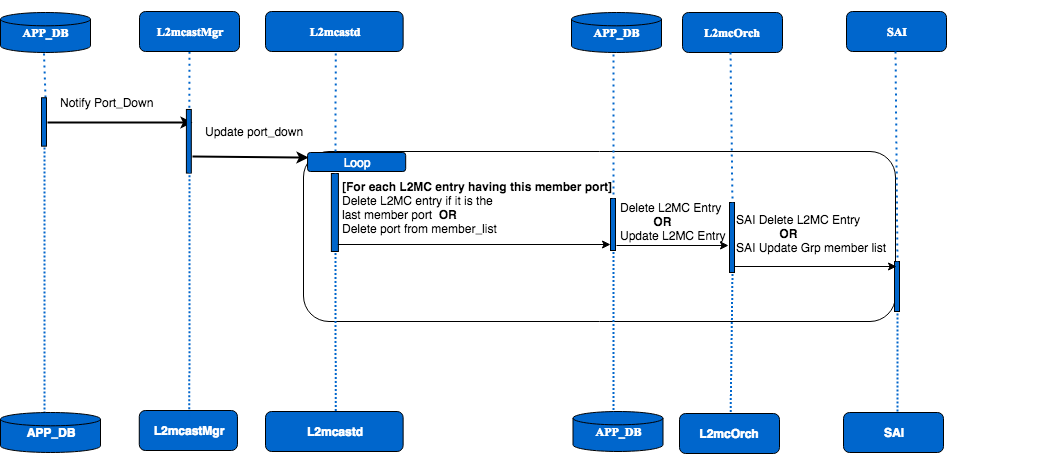

The diagram above was exported from draw.io. Its source (the exported page's mxGraphModel, read from the mxfile embedded in the PNG):
<mxGraphModel dx="1398" dy="788" grid="1" gridSize="10" guides="1" tooltips="1" connect="1" arrows="1" fold="1" page="1" pageScale="1" pageWidth="1100" pageHeight="850" background="#ffffff" math="0" shadow="0">
  <root>
    <mxCell id="0" />
    <mxCell id="1" parent="0" />
    <mxCell id="Y5NYvMR10VcFkEAW58e7-9" style="edgeStyle=orthogonalEdgeStyle;rounded=0;orthogonalLoop=1;jettySize=auto;html=1;" parent="1" edge="1">
      <mxGeometry relative="1" as="geometry">
        <mxPoint x="381" y="520" as="targetPoint" />
        <mxPoint x="381" y="520" as="sourcePoint" />
      </mxGeometry>
    </mxCell>
    <mxCell id="PO86LZXoNlaVHMySsLTH-7" value="" style="group" parent="1" vertex="1" connectable="0">
      <mxGeometry x="35" y="188" width="1054" height="460" as="geometry" />
    </mxCell>
    <mxCell id="GwGVveTOp1yNHkbc9yiS-70" value="" style="group" parent="PO86LZXoNlaVHMySsLTH-7" vertex="1" connectable="0">
      <mxGeometry x="265" y="21" width="757" height="432" as="geometry" />
    </mxCell>
    <mxCell id="PO86LZXoNlaVHMySsLTH-1" value="" style="rounded=1;whiteSpace=wrap;html=1;" parent="GwGVveTOp1yNHkbc9yiS-70" vertex="1">
      <mxGeometry x="38" y="130" width="592" height="170" as="geometry" />
    </mxCell>
    <mxCell id="GwGVveTOp1yNHkbc9yiS-71" value="&lt;font color=&quot;#ffffff&quot;&gt;&lt;b&gt;L2mcastd&lt;/b&gt;&lt;/font&gt;" style="rounded=1;whiteSpace=wrap;html=1;fillColor=#0066CC;" parent="GwGVveTOp1yNHkbc9yiS-70" vertex="1">
      <mxGeometry y="390" width="137.63944937673753" height="40" as="geometry" />
    </mxCell>
    <mxCell id="GwGVveTOp1yNHkbc9yiS-72" value="" style="html=1;points=[];perimeter=orthogonalPerimeter;rounded=0;shadow=0;comic=0;labelBackgroundColor=none;strokeColor=#000000;strokeWidth=1;fillColor=#0066CC;fontFamily=Verdana;fontSize=12;fontColor=#000000;align=center;" parent="GwGVveTOp1yNHkbc9yiS-70" vertex="1">
      <mxGeometry x="65.88703703703705" y="152" width="7.00925925925926" height="78" as="geometry" />
    </mxCell>
    <mxCell id="GwGVveTOp1yNHkbc9yiS-73" value="&lt;font color=&quot;#ffffff&quot; face=&quot;Times New Roman&quot;&gt;&lt;b&gt;L2mcastd&lt;/b&gt;&lt;/font&gt;" style="rounded=1;whiteSpace=wrap;html=1;fillColor=#0066CC;" parent="GwGVveTOp1yNHkbc9yiS-70" vertex="1">
      <mxGeometry y="-10" width="137.63944937673753" height="40" as="geometry" />
    </mxCell>
    <mxCell id="GwGVveTOp1yNHkbc9yiS-74" value="" style="endArrow=none;html=1;dashed=1;dashPattern=1 1;strokeWidth=2;strokeColor=#0066CC;entryX=0.6;entryY=1;entryDx=0;entryDy=0;entryPerimeter=0;" parent="GwGVveTOp1yNHkbc9yiS-70" target="GwGVveTOp1yNHkbc9yiS-72" edge="1">
      <mxGeometry width="50" height="50" relative="1" as="geometry">
        <mxPoint x="70.19611918213614" y="401.5645161290323" as="sourcePoint" />
        <mxPoint x="70.19611918213614" y="283.6612903225807" as="targetPoint" />
      </mxGeometry>
    </mxCell>
    <mxCell id="GwGVveTOp1yNHkbc9yiS-75" value="" style="endArrow=none;html=1;dashed=1;dashPattern=1 2;strokeWidth=2;entryX=0.2;entryY=0.995;entryDx=0;entryDy=0;entryPerimeter=0;strokeColor=#0066CC;exitX=0.6;exitY=0.032;exitDx=0;exitDy=0;exitPerimeter=0;" parent="GwGVveTOp1yNHkbc9yiS-70" source="GwGVveTOp1yNHkbc9yiS-72" edge="1">
      <mxGeometry width="50" height="50" relative="1" as="geometry">
        <mxPoint x="70.19611918213614" y="68.66129032258067" as="sourcePoint" />
        <mxPoint x="70.19611918213614" y="27.048387096774196" as="targetPoint" />
      </mxGeometry>
    </mxCell>
    <mxCell id="GwGVveTOp1yNHkbc9yiS-76" value="" style="endArrow=classic;html=1;strokeColor=#000000;strokeWidth=2;exitX=2.057;exitY=0.519;exitDx=0;exitDy=0;exitPerimeter=0;" parent="GwGVveTOp1yNHkbc9yiS-70" edge="1">
      <mxGeometry width="50" height="50" relative="1" as="geometry">
        <mxPoint x="-73" y="135" as="sourcePoint" />
        <mxPoint x="43" y="136" as="targetPoint" />
        <Array as="points">
          <mxPoint x="42.771955430006294" y="136.19354838709677" />
        </Array>
      </mxGeometry>
    </mxCell>
    <mxCell id="Y5NYvMR10VcFkEAW58e7-58" value="&lt;b&gt;[For each L2MC entry having this member port]&lt;/b&gt;&lt;br&gt;Delete L2MC entry if it is the&amp;nbsp;&lt;br&gt;last member port &amp;nbsp;&lt;b&gt;OR&lt;/b&gt;&lt;br&gt;Delete port from member_list&lt;br&gt;" style="text;html=1;resizable=0;points=[];autosize=1;align=left;verticalAlign=top;spacingTop=-4;" parent="GwGVveTOp1yNHkbc9yiS-70" vertex="1">
      <mxGeometry x="75.42902878665592" y="156" width="290" height="60" as="geometry" />
    </mxCell>
    <mxCell id="Y5NYvMR10VcFkEAW58e7-102" value="&lt;font color=&quot;#ffffff&quot; face=&quot;Times New Roman&quot;&gt;&lt;b&gt;APP_DB&lt;/b&gt;&lt;/font&gt;" style="strokeWidth=1;html=1;shape=mxgraph.flowchart.database;whiteSpace=wrap;fillColor=#0066CC;" parent="GwGVveTOp1yNHkbc9yiS-70" vertex="1">
      <mxGeometry x="307.5" y="390" width="90" height="40" as="geometry" />
    </mxCell>
    <mxCell id="PO86LZXoNlaVHMySsLTH-2" value="&lt;font color=&quot;#ffffff&quot;&gt;Loop&lt;/font&gt;" style="rounded=1;whiteSpace=wrap;html=1;fillColor=#0066CC;" parent="GwGVveTOp1yNHkbc9yiS-70" vertex="1">
      <mxGeometry x="42.05555555555556" y="131" width="98.12962962962965" height="19" as="geometry" />
    </mxCell>
    <mxCell id="PO86LZXoNlaVHMySsLTH-6" value="" style="endArrow=classic;html=1;" parent="GwGVveTOp1yNHkbc9yiS-70" target="Y5NYvMR10VcFkEAW58e7-49" edge="1">
      <mxGeometry width="50" height="50" relative="1" as="geometry">
        <mxPoint x="72.27638190954775" y="223" as="sourcePoint" />
        <mxPoint x="282.76549413735347" y="223" as="targetPoint" />
      </mxGeometry>
    </mxCell>
    <mxCell id="Y5NYvMR10VcFkEAW58e7-67" value="Delete L2MC Entry&lt;br&gt;&amp;nbsp; &amp;nbsp; &amp;nbsp; &amp;nbsp; &amp;nbsp; &lt;b&gt;OR&lt;/b&gt;&lt;br&gt;Update L2MC Entry&lt;br&gt;" style="text;html=1;resizable=0;points=[];autosize=1;align=left;verticalAlign=top;spacingTop=-4;" parent="GwGVveTOp1yNHkbc9yiS-70" vertex="1">
      <mxGeometry x="353.1964819506699" y="177" width="120" height="40" as="geometry" />
    </mxCell>
    <mxCell id="GwGVveTOp1yNHkbc9yiS-59" value="" style="group" parent="PO86LZXoNlaVHMySsLTH-7" vertex="1" connectable="0">
      <mxGeometry y="12" width="236" height="448" as="geometry" />
    </mxCell>
    <mxCell id="GwGVveTOp1yNHkbc9yiS-56" value="&lt;font color=&quot;#ffffff&quot; face=&quot;Times New Roman&quot;&gt;&lt;b&gt;APP_DB&lt;/b&gt;&lt;/font&gt;" style="strokeWidth=1;html=1;shape=mxgraph.flowchart.database;whiteSpace=wrap;fillColor=#0066CC;" parent="GwGVveTOp1yNHkbc9yiS-59" vertex="1">
      <mxGeometry width="90" height="40" as="geometry" />
    </mxCell>
    <mxCell id="GwGVveTOp1yNHkbc9yiS-45" value="" style="endArrow=none;html=1;dashed=1;dashPattern=1 1;strokeWidth=2;strokeColor=#0066CC;" parent="GwGVveTOp1yNHkbc9yiS-59" edge="1">
      <mxGeometry width="50" height="50" relative="1" as="geometry">
        <mxPoint x="44" y="416.9290322580645" as="sourcePoint" />
        <mxPoint x="44" y="108.38709677419354" as="targetPoint" />
      </mxGeometry>
    </mxCell>
    <mxCell id="GwGVveTOp1yNHkbc9yiS-46" value="" style="endArrow=none;html=1;dashed=1;dashPattern=1 2;strokeWidth=2;entryX=0.2;entryY=0.995;entryDx=0;entryDy=0;entryPerimeter=0;strokeColor=#0066CC;exitX=0.8;exitY=-0.011;exitDx=0;exitDy=0;exitPerimeter=0;" parent="GwGVveTOp1yNHkbc9yiS-59" source="GwGVveTOp1yNHkbc9yiS-54" edge="1">
      <mxGeometry width="50" height="50" relative="1" as="geometry">
        <mxPoint x="43" y="81.41538461538462" as="sourcePoint" />
        <mxPoint x="43" y="26.73548387096774" as="targetPoint" />
      </mxGeometry>
    </mxCell>
    <mxCell id="GwGVveTOp1yNHkbc9yiS-54" value="" style="html=1;points=[];perimeter=orthogonalPerimeter;rounded=0;shadow=0;comic=0;labelBackgroundColor=none;strokeColor=#000000;strokeWidth=1;fillColor=#0066CC;fontFamily=Verdana;fontSize=12;fontColor=#000000;align=center;" parent="GwGVveTOp1yNHkbc9yiS-59" vertex="1">
      <mxGeometry x="41" y="85.25111662531017" width="5" height="48.41290322580645" as="geometry" />
    </mxCell>
    <mxCell id="GwGVveTOp1yNHkbc9yiS-58" value="&lt;font color=&quot;#ffffff&quot;&gt;&lt;b&gt;APP_DB&lt;/b&gt;&lt;/font&gt;" style="strokeWidth=1;html=1;shape=mxgraph.flowchart.database;whiteSpace=wrap;fillColor=#0066CC;" parent="GwGVveTOp1yNHkbc9yiS-59" vertex="1">
      <mxGeometry y="400" width="100" height="40" as="geometry" />
    </mxCell>
    <mxCell id="GwGVveTOp1yNHkbc9yiS-68" value="" style="endArrow=classic;html=1;strokeColor=#000000;strokeWidth=2;" parent="GwGVveTOp1yNHkbc9yiS-59" edge="1">
      <mxGeometry width="50" height="50" relative="1" as="geometry">
        <mxPoint x="47" y="110" as="sourcePoint" />
        <mxPoint x="192" y="110" as="targetPoint" />
        <Array as="points" />
      </mxGeometry>
    </mxCell>
    <mxCell id="GwGVveTOp1yNHkbc9yiS-69" value="Notify Port_Down" style="text;html=1;resizable=0;points=[];autosize=1;align=left;verticalAlign=top;spacingTop=-4;" parent="GwGVveTOp1yNHkbc9yiS-59" vertex="1">
      <mxGeometry x="58" y="80.5" width="110" height="20" as="geometry" />
    </mxCell>
    <mxCell id="Y5NYvMR10VcFkEAW58e7-59" value="" style="group" parent="PO86LZXoNlaVHMySsLTH-7" vertex="1" connectable="0">
      <mxGeometry x="386" y="10" width="251" height="443" as="geometry" />
    </mxCell>
    <mxCell id="Y5NYvMR10VcFkEAW58e7-49" value="" style="html=1;points=[];perimeter=orthogonalPerimeter;rounded=0;shadow=0;comic=0;labelBackgroundColor=none;strokeColor=#000000;strokeWidth=1;fillColor=#0066CC;fontFamily=Verdana;fontSize=12;fontColor=#000000;align=center;" parent="Y5NYvMR10VcFkEAW58e7-59" vertex="1">
      <mxGeometry x="224" y="188" width="5" height="52" as="geometry" />
    </mxCell>
    <mxCell id="Y5NYvMR10VcFkEAW58e7-51" value="" style="endArrow=none;html=1;dashed=1;dashPattern=1 1;strokeWidth=2;strokeColor=#0066CC;entryX=0.6;entryY=1;entryDx=0;entryDy=0;entryPerimeter=0;" parent="Y5NYvMR10VcFkEAW58e7-59" target="Y5NYvMR10VcFkEAW58e7-49" edge="1">
      <mxGeometry width="50" height="50" relative="1" as="geometry">
        <mxPoint x="227" y="411.5645161290322" as="sourcePoint" />
        <mxPoint x="-490" y="203.66129032258073" as="targetPoint" />
      </mxGeometry>
    </mxCell>
    <mxCell id="Y5NYvMR10VcFkEAW58e7-52" value="" style="endArrow=none;html=1;dashed=1;dashPattern=1 2;strokeWidth=2;entryX=0.2;entryY=0.995;entryDx=0;entryDy=0;entryPerimeter=0;strokeColor=#0066CC;exitX=0.6;exitY=0.032;exitDx=0;exitDy=0;exitPerimeter=0;" parent="Y5NYvMR10VcFkEAW58e7-59" source="Y5NYvMR10VcFkEAW58e7-49" edge="1">
      <mxGeometry width="50" height="50" relative="1" as="geometry">
        <mxPoint x="-490" y="-11.338709677419331" as="sourcePoint" />
        <mxPoint x="227" y="37.04838709677415" as="targetPoint" />
      </mxGeometry>
    </mxCell>
    <mxCell id="Y5NYvMR10VcFkEAW58e7-60" value="" style="group" parent="PO86LZXoNlaVHMySsLTH-7" vertex="1" connectable="0">
      <mxGeometry x="682" y="12" width="205" height="443" as="geometry" />
    </mxCell>
    <mxCell id="Y5NYvMR10VcFkEAW58e7-61" value="" style="html=1;points=[];perimeter=orthogonalPerimeter;rounded=0;shadow=0;comic=0;labelBackgroundColor=none;strokeColor=#000000;strokeWidth=1;fillColor=#0066CC;fontFamily=Verdana;fontSize=12;fontColor=#000000;align=center;" parent="Y5NYvMR10VcFkEAW58e7-60" vertex="1">
      <mxGeometry x="47" y="190" width="5" height="70" as="geometry" />
    </mxCell>
    <mxCell id="Y5NYvMR10VcFkEAW58e7-62" value="&lt;font color=&quot;#ffffff&quot; face=&quot;Times New Roman&quot;&gt;&lt;span&gt;&lt;b&gt;L2mcOrch&lt;/b&gt;&lt;/span&gt;&lt;/font&gt;" style="rounded=1;whiteSpace=wrap;html=1;fillColor=#0066CC;" parent="Y5NYvMR10VcFkEAW58e7-60" vertex="1">
      <mxGeometry width="100" height="40" as="geometry" />
    </mxCell>
    <mxCell id="Y5NYvMR10VcFkEAW58e7-63" value="" style="endArrow=none;html=1;dashed=1;dashPattern=1 1;strokeWidth=2;strokeColor=#0066CC;entryX=0.6;entryY=1;entryDx=0;entryDy=0;entryPerimeter=0;" parent="Y5NYvMR10VcFkEAW58e7-60" target="Y5NYvMR10VcFkEAW58e7-61" edge="1">
      <mxGeometry width="50" height="50" relative="1" as="geometry">
        <mxPoint x="48" y="411.5645161290322" as="sourcePoint" />
        <mxPoint x="-669" y="203.66129032258073" as="targetPoint" />
      </mxGeometry>
    </mxCell>
    <mxCell id="Y5NYvMR10VcFkEAW58e7-64" value="" style="endArrow=none;html=1;dashed=1;dashPattern=1 2;strokeWidth=2;entryX=0.2;entryY=0.995;entryDx=0;entryDy=0;entryPerimeter=0;strokeColor=#0066CC;exitX=0.6;exitY=0.032;exitDx=0;exitDy=0;exitPerimeter=0;" parent="Y5NYvMR10VcFkEAW58e7-60" source="Y5NYvMR10VcFkEAW58e7-61" edge="1">
      <mxGeometry width="50" height="50" relative="1" as="geometry">
        <mxPoint x="-669" y="-11.338709677419331" as="sourcePoint" />
        <mxPoint x="48" y="37.04838709677415" as="targetPoint" />
      </mxGeometry>
    </mxCell>
    <mxCell id="Y5NYvMR10VcFkEAW58e7-65" value="&lt;font color=&quot;#ffffff&quot;&gt;&lt;b&gt;L2mcOrch&lt;/b&gt;&lt;/font&gt;" style="rounded=1;whiteSpace=wrap;html=1;fillColor=#0066CC;" parent="Y5NYvMR10VcFkEAW58e7-60" vertex="1">
      <mxGeometry x="-3" y="401" width="100" height="40" as="geometry" />
    </mxCell>
    <mxCell id="Y5NYvMR10VcFkEAW58e7-66" value="" style="endArrow=classic;html=1;" parent="Y5NYvMR10VcFkEAW58e7-60" edge="1">
      <mxGeometry width="50" height="50" relative="1" as="geometry">
        <mxPoint x="-66" y="233" as="sourcePoint" />
        <mxPoint x="46" y="233" as="targetPoint" />
      </mxGeometry>
    </mxCell>
    <mxCell id="Y5NYvMR10VcFkEAW58e7-77" value="" style="group" parent="PO86LZXoNlaVHMySsLTH-7" vertex="1" connectable="0">
      <mxGeometry x="846" y="11" width="100" height="443" as="geometry" />
    </mxCell>
    <mxCell id="Y5NYvMR10VcFkEAW58e7-78" value="" style="html=1;points=[];perimeter=orthogonalPerimeter;rounded=0;shadow=0;comic=0;labelBackgroundColor=none;strokeColor=#000000;strokeWidth=1;fillColor=#0066CC;fontFamily=Verdana;fontSize=12;fontColor=#000000;align=center;" parent="Y5NYvMR10VcFkEAW58e7-77" vertex="1">
      <mxGeometry x="48" y="250" width="5" height="50" as="geometry" />
    </mxCell>
    <mxCell id="Y5NYvMR10VcFkEAW58e7-79" value="&lt;font color=&quot;#ffffff&quot; face=&quot;Times New Roman&quot;&gt;&lt;span&gt;&lt;b&gt;SAI&lt;/b&gt;&lt;/span&gt;&lt;/font&gt;" style="rounded=1;whiteSpace=wrap;html=1;fillColor=#0066CC;" parent="Y5NYvMR10VcFkEAW58e7-77" vertex="1">
      <mxGeometry width="100" height="40" as="geometry" />
    </mxCell>
    <mxCell id="Y5NYvMR10VcFkEAW58e7-80" value="" style="endArrow=none;html=1;dashed=1;dashPattern=1 1;strokeWidth=2;strokeColor=#0066CC;entryX=0.6;entryY=1;entryDx=0;entryDy=0;entryPerimeter=0;" parent="Y5NYvMR10VcFkEAW58e7-77" target="Y5NYvMR10VcFkEAW58e7-78" edge="1">
      <mxGeometry width="50" height="50" relative="1" as="geometry">
        <mxPoint x="51" y="412" as="sourcePoint" />
        <mxPoint x="-668" y="203.66129032258073" as="targetPoint" />
      </mxGeometry>
    </mxCell>
    <mxCell id="Y5NYvMR10VcFkEAW58e7-81" value="" style="endArrow=none;html=1;dashed=1;dashPattern=1 2;strokeWidth=2;entryX=0.2;entryY=0.995;entryDx=0;entryDy=0;entryPerimeter=0;strokeColor=#0066CC;exitX=0.6;exitY=0.032;exitDx=0;exitDy=0;exitPerimeter=0;" parent="Y5NYvMR10VcFkEAW58e7-77" source="Y5NYvMR10VcFkEAW58e7-78" edge="1">
      <mxGeometry width="50" height="50" relative="1" as="geometry">
        <mxPoint x="-668" y="-11.338709677419331" as="sourcePoint" />
        <mxPoint x="49" y="37.04838709677415" as="targetPoint" />
      </mxGeometry>
    </mxCell>
    <mxCell id="Y5NYvMR10VcFkEAW58e7-82" value="&lt;font color=&quot;#ffffff&quot;&gt;&lt;b&gt;SAI&lt;/b&gt;&lt;/font&gt;" style="rounded=1;whiteSpace=wrap;html=1;fillColor=#0066CC;" parent="Y5NYvMR10VcFkEAW58e7-77" vertex="1">
      <mxGeometry x="-3" y="401" width="100" height="40" as="geometry" />
    </mxCell>
    <mxCell id="GwGVveTOp1yNHkbc9yiS-62" value="" style="group" parent="PO86LZXoNlaVHMySsLTH-7" vertex="1" connectable="0">
      <mxGeometry x="138.77239709443097" width="184.31053268765135" height="451" as="geometry" />
    </mxCell>
    <mxCell id="GwGVveTOp1yNHkbc9yiS-63" value="&lt;font color=&quot;#ffffff&quot;&gt;&lt;b&gt;L2mcastMgr&lt;/b&gt;&lt;/font&gt;" style="rounded=1;whiteSpace=wrap;html=1;fillColor=#0066CC;" parent="GwGVveTOp1yNHkbc9yiS-62" vertex="1">
      <mxGeometry y="410" width="98.18401937046005" height="40" as="geometry" />
    </mxCell>
    <mxCell id="GwGVveTOp1yNHkbc9yiS-64" value="" style="html=1;points=[];perimeter=orthogonalPerimeter;rounded=0;shadow=0;comic=0;labelBackgroundColor=none;strokeColor=#000000;strokeWidth=1;fillColor=#0066CC;fontFamily=Verdana;fontSize=12;fontColor=#000000;align=center;" parent="GwGVveTOp1yNHkbc9yiS-62" vertex="1">
      <mxGeometry x="47.12832929782083" y="108.95892538950062" width="4.9092009685230025" height="63.61022524786403" as="geometry" />
    </mxCell>
    <mxCell id="GwGVveTOp1yNHkbc9yiS-66" value="" style="endArrow=none;html=1;dashed=1;dashPattern=1 1;strokeWidth=2;strokeColor=#0066CC;entryX=0.6;entryY=0.957;entryDx=0;entryDy=0;entryPerimeter=0;" parent="GwGVveTOp1yNHkbc9yiS-62" target="GwGVveTOp1yNHkbc9yiS-64" edge="1">
      <mxGeometry width="50" height="50" relative="1" as="geometry">
        <mxPoint x="50.073849878934624" y="416.67482316797276" as="sourcePoint" />
        <mxPoint x="50.073849878934624" y="294.33506507029506" as="targetPoint" />
      </mxGeometry>
    </mxCell>
    <mxCell id="GwGVveTOp1yNHkbc9yiS-67" value="" style="endArrow=none;html=1;dashed=1;dashPattern=1 2;strokeWidth=2;strokeColor=#0066CC;entryX=0.5;entryY=1;entryDx=0;entryDy=0;" parent="GwGVveTOp1yNHkbc9yiS-62" target="GwGVveTOp1yNHkbc9yiS-65" edge="1">
      <mxGeometry width="50" height="50" relative="1" as="geometry">
        <mxPoint x="50.073849878934624" y="107.23277287887788" as="sourcePoint" />
        <mxPoint x="50.073849878934624" y="15.979138298799022" as="targetPoint" />
      </mxGeometry>
    </mxCell>
    <mxCell id="GwGVveTOp1yNHkbc9yiS-78" value="Update port_down&lt;br&gt;" style="text;html=1;resizable=0;points=[];autosize=1;align=left;verticalAlign=top;spacingTop=-4;" parent="GwGVveTOp1yNHkbc9yiS-62" vertex="1">
      <mxGeometry x="64.31053268765135" y="122" width="110" height="20" as="geometry" />
    </mxCell>
    <mxCell id="GwGVveTOp1yNHkbc9yiS-65" value="&lt;font color=&quot;#ffffff&quot; face=&quot;Times New Roman&quot;&gt;&lt;b&gt;L2mcastMgr&lt;/b&gt;&lt;/font&gt;" style="rounded=1;whiteSpace=wrap;html=1;fillColor=#0066CC;" parent="GwGVveTOp1yNHkbc9yiS-62" vertex="1">
      <mxGeometry x="0.22760290556902874" y="11" width="100" height="40" as="geometry" />
    </mxCell>
    <mxCell id="Y5NYvMR10VcFkEAW58e7-94" value="&lt;font color=&quot;#ffffff&quot; face=&quot;Times New Roman&quot;&gt;&lt;b&gt;APP_DB&lt;/b&gt;&lt;/font&gt;" style="strokeWidth=1;html=1;shape=mxgraph.flowchart.database;whiteSpace=wrap;fillColor=#0066CC;" parent="PO86LZXoNlaVHMySsLTH-7" vertex="1">
      <mxGeometry x="571" y="12" width="90" height="40" as="geometry" />
    </mxCell>
    <mxCell id="3u9Ke_722snMtyeGV4aE-7" value="" style="endArrow=classic;html=1;exitX=1;exitY=0.914;exitDx=0;exitDy=0;exitPerimeter=0;" edge="1" parent="PO86LZXoNlaVHMySsLTH-7" source="Y5NYvMR10VcFkEAW58e7-61">
      <mxGeometry width="50" height="50" relative="1" as="geometry">
        <mxPoint x="734.5" y="295.5" as="sourcePoint" />
        <mxPoint x="896" y="266" as="targetPoint" />
      </mxGeometry>
    </mxCell>
    <mxCell id="U6uJHEOtwWHaA8ffyXme-1" value="SAI Delete L2MC Entry&lt;br&gt;&amp;nbsp; &amp;nbsp; &amp;nbsp; &amp;nbsp; &amp;nbsp; &amp;nbsp; &amp;nbsp;&lt;b&gt;OR&lt;/b&gt;&lt;br&gt;SAI Update Grp member list&lt;br&gt;" style="text;html=1;resizable=0;points=[];autosize=1;align=left;verticalAlign=top;spacingTop=-4;" parent="1" vertex="1">
      <mxGeometry x="769.2068528294602" y="397.5" width="170" height="40" as="geometry" />
    </mxCell>
  </root>
</mxGraphModel>